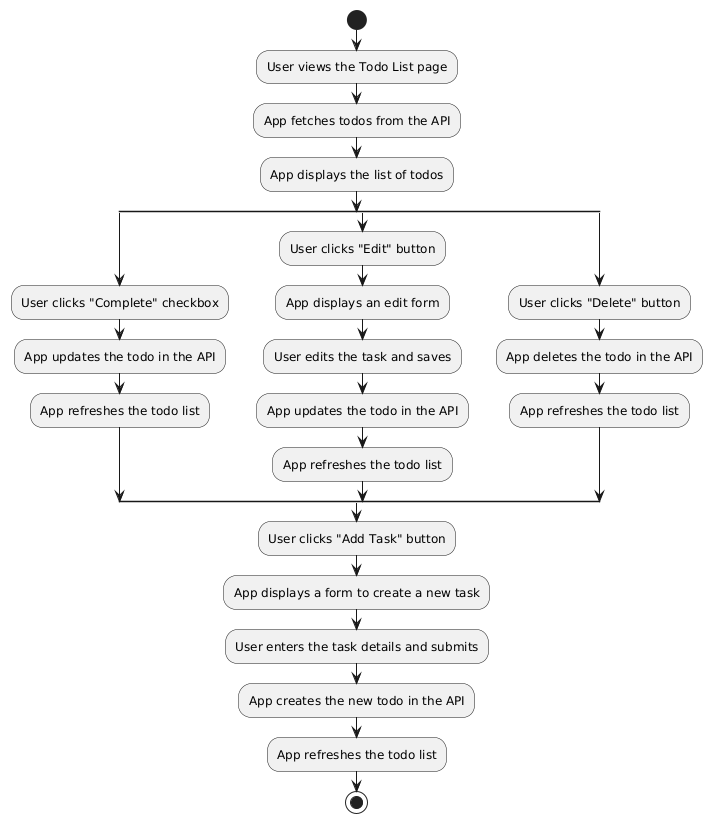

The diagram above was rendered by PlantUML. Its source (embedded in the PNG):
@startuml
hide footbox

start

:User views the Todo List page;

:App fetches todos from the API;

:App displays the list of todos;

split

  :User clicks "Complete" checkbox;
  :App updates the todo in the API;
  :App refreshes the todo list;

split again

  :User clicks "Edit" button;
  :App displays an edit form;
  :User edits the task and saves;
  :App updates the todo in the API;
  :App refreshes the todo list;

split again

  :User clicks "Delete" button;
  :App deletes the todo in the API;
  :App refreshes the todo list;

end split

:User clicks "Add Task" button;
:App displays a form to create a new task;
:User enters the task details and submits;
:App creates the new todo in the API;
:App refreshes the todo list;

stop
@enduml